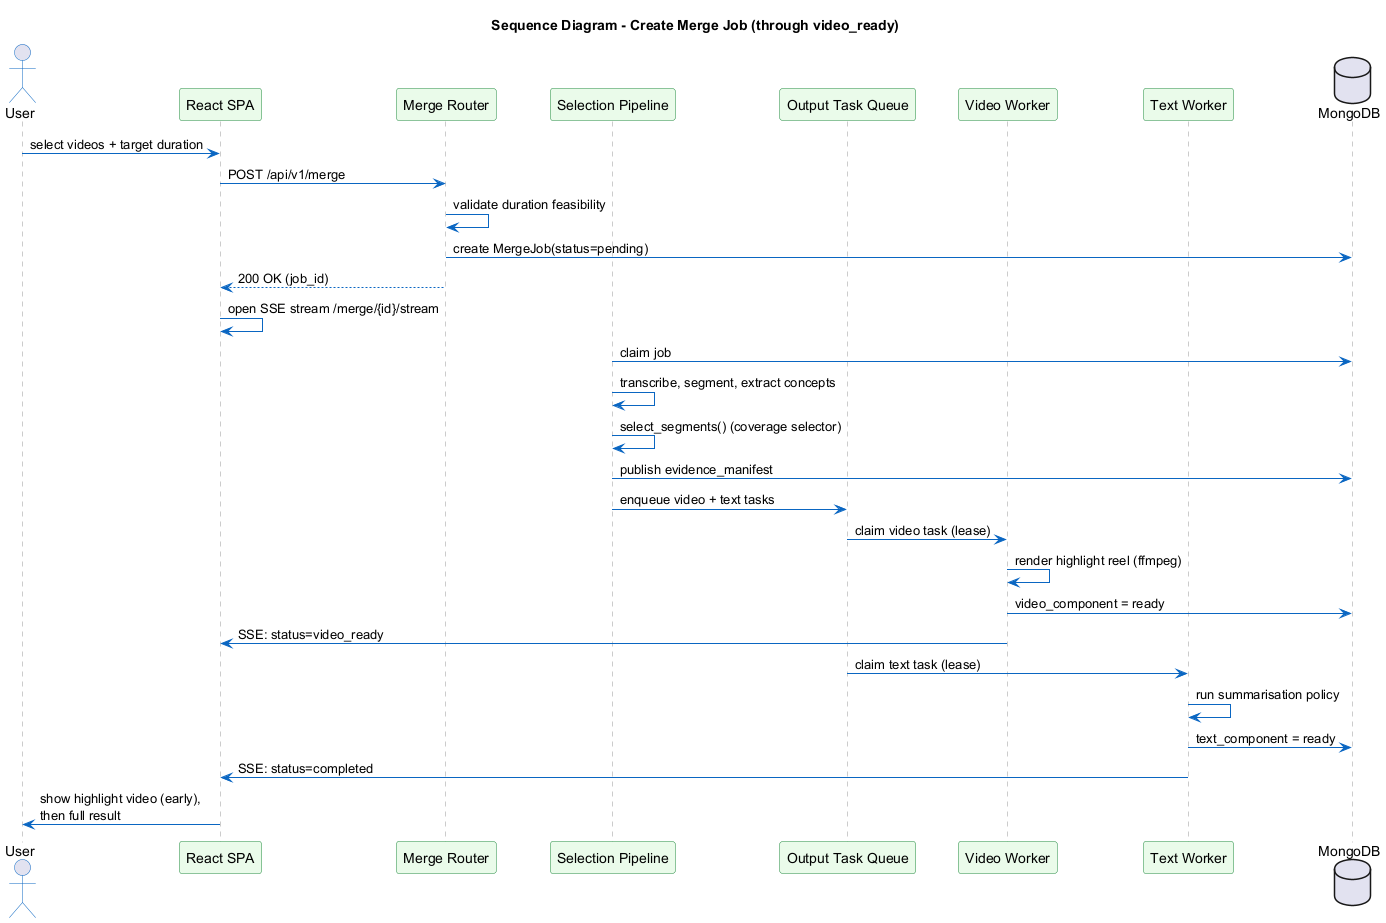

The diagram above was rendered by PlantUML. Its source (embedded in the PNG):
@startuml
skinparam backgroundColor white
skinparam sequenceFontName Segoe UI
skinparam sequence {
  ArrowColor #0a66c2
  ActorBorderColor #0a66c2
  LifeLineBorderColor #999999
  ParticipantBorderColor #1f8a3d
  ParticipantBackgroundColor #eafbea
}
title Sequence Diagram - Create Merge Job (through video_ready)

actor User
participant "React SPA" as FE
participant "Merge Router" as Router
participant "Selection Pipeline" as Pipe
participant "Output Task Queue" as Queue
participant "Video Worker" as VW
participant "Text Worker" as TW
database "MongoDB" as DB

User -> FE : select videos + target duration
FE -> Router : POST /api/v1/merge
Router -> Router : validate duration feasibility
Router -> DB : create MergeJob(status=pending)
Router --> FE : 200 OK (job_id)
FE -> FE : open SSE stream /merge/{id}/stream

Pipe -> DB : claim job
Pipe -> Pipe : transcribe, segment, extract concepts
Pipe -> Pipe : select_segments() (coverage selector)
Pipe -> DB : publish evidence_manifest
Pipe -> Queue : enqueue video + text tasks

Queue -> VW : claim video task (lease)
VW -> VW : render highlight reel (ffmpeg)
VW -> DB : video_component = ready
VW -> FE : SSE: status=video_ready

Queue -> TW : claim text task (lease)
TW -> TW : run summarisation policy
TW -> DB : text_component = ready
TW -> FE : SSE: status=completed

FE -> User : show highlight video (early),\nthen full result
@enduml